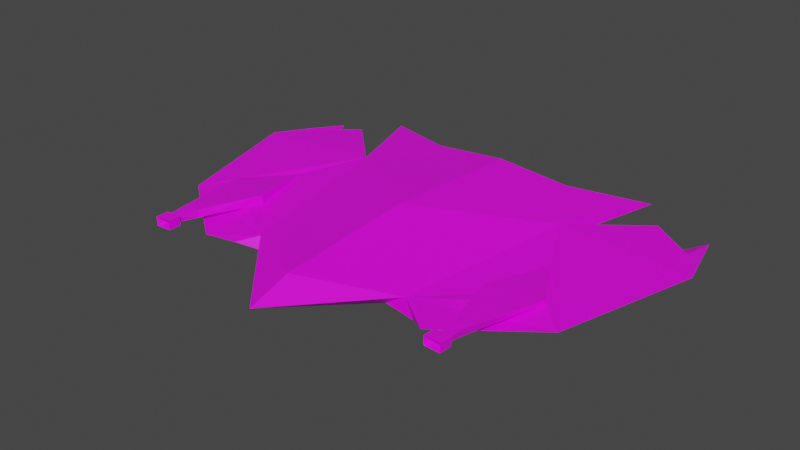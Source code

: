# Source: Enemy_ship_lvl1_ver3.blend  (saved by Blender 3.5.10; exported with 4.5.12 LTS)
import bpy
from mathutils import Matrix  # noqa: F401  (used for matrix-valued properties, if any)

bpy.ops.wm.read_factory_settings(use_empty=True)
scene = bpy.context.scene
scene.name = 'Scene'

# ---- images (referenced by path relative to the original .blend; pixels are not part of the script)
import os
ASSET_DIR = os.environ.get("B2B_ASSET_DIR", "")  # directory of the original .blend (textures are referenced by path, not embedded)
HERE = os.path.dirname(os.path.abspath(__file__))  # packed textures are extracted next to this script under _unpacked/

def load_image(name, relpath, width, height, colorspace="sRGB"):
    """Load a texture the original file referenced (path relative to the .blend, or extracted next to this script)."""
    p = next((c for c in (os.path.join(HERE, relpath), os.path.join(ASSET_DIR, relpath)) if relpath and os.path.exists(c)), "")
    if p:
        img = bpy.data.images.load(p, check_existing=True)
        img.name = name
    else:  # same state as the original file: an image datablock whose file is absent (Cycles renders it pink)
        img = bpy.data.images.new(name, width, height)
        img.source = "FILE"
        img.filepath = "//" + (relpath or name)
    img.colorspace_settings.name = colorspace
    return img
img_spaceship_lvl1_ver3_psd_001 = load_image('Spaceship_lvl1_ver3.psd.001', 'Textures/Spaceship_lvl1_ver3.psd', 1024, 1024, 'sRGB')

# ---- materials (node trees are filled in below, after node groups)
mat_material = bpy.data.materials.new('Material')
mat_material.alpha_threshold = 0.0
mat_material.use_backface_culling = True
mat_material.use_transparent_shadow = False
mat_material.roughness = 0.5
mat_material.line_color = (0.0, 0.0, 0.0, 1.0)

# ---- material node trees
mat_material.use_nodes = True; mat_material.node_tree.nodes.clear()
_N = mat_material.node_tree.nodes; _L = mat_material.node_tree.links
n0 = _N.new('ShaderNodeOutputMaterial'); n0.name = 'Material Output'; n0.location = (300, 300)
n1 = _N.new('ShaderNodeBsdfPrincipled'); n1.name = 'Principled BSDF'; n1.location = (10, 300)
n1.distribution = 'GGX'
n1.subsurface_method = 'RANDOM_WALK_SKIN'
n1.inputs[3].default_value = 1.45
n1.inputs[27].default_value = (0.0, 0.0, 0.0, 1.0)
n1.inputs[28].default_value = 1.0
n2 = _N.new('ShaderNodeTexImage'); n2.name = 'Image Texture'; n2.location = (-280, 280)
n2.image = img_spaceship_lvl1_ver3_psd_001
_L.new(n1.outputs[0], n0.inputs[0])
_L.new(n2.outputs[0], n1.inputs[0])
n0.is_active_output = True

# ---- world
world_world = bpy.data.worlds.new('World'); scene.world = world_world
world_world.use_nodes = True; world_world.node_tree.nodes.clear()
_N = world_world.node_tree.nodes; _L = world_world.node_tree.links
n0 = _N.new('ShaderNodeOutputWorld'); n0.name = 'World Output'; n0.location = (300, 300)
n1 = _N.new('ShaderNodeBackground'); n1.name = 'Background'; n1.location = (10, 300)
n1.inputs[0].default_value = (0.05088, 0.05088, 0.05088, 1.0)
_L.new(n1.outputs[0], n0.inputs[0])
n0.is_active_output = True
world_world.color = (0.05088, 0.05088, 0.05088)
world_world.use_sun_shadow = False
world_world.sun_shadow_jitter_overblur = 0.0

# ---- meshes
me_cube = bpy.data.meshes.new('Cube')
me_cube.from_pydata([(-1.229e-09, 1.225, 0.07121), (0.5369, -0.379, -0.01643), (-1.229e-09, -0.9725, -0.0168), (0.7434, 0.7659, 0.02491), (0.9823, 1.412, -0.01643), (1.324, -0.1615, -0.01643), (0.7883, -0.5674, -0.01643), (1.148, 1.181, -0.01643), (0.4911, 1.227, 0.02739), (0.4025, -0.379, -0.1023), (0.7434, 0.7659, -0.06764), (0.6361, 1.115, -0.07566), (1.078, 0.004559, -0.06032), (1.424, 1.298, -0.09256), (0.6605, -0.4664, -0.06525), (1.228, 0.8868, -0.0778), (-1.229e-09, -0.1722, -0.1504), (1.228, 0.5557, -0.0641), (1.581, 0.7526, -0.01643), (-1.229e-09, 1.09, -0.08156), (0.4024, 0.6587, -0.1117), (-1.229e-09, 0.5003, -0.1333), (-1.229e-09, 0.2204, 0.1312), (-1.229e-09, -0.6926, 0.06901), (0.8231, -0.08525, -0.01643), (0.9366, 0.3603, -0.006803), (1.149, 0.00166, 0.005955), (0.8231, -0.08525, 0.04223), (1.149, 0.00166, 0.02901), (0.9241, -0.4961, 0.01872), (1.026, -0.4992, 0.01924), (0.9351, -0.4961, 0.06458), (1.036, -0.4992, 0.0651), (1.016, -0.6336, 0.06484), (1.007, -0.6335, 0.02999), (0.9494, -0.6316, 0.03289), (0.9494, -0.6316, 0.05941), (0.438, 1.103, -0.07852), (1.438, 0.973, -0.01643), (1.032, -0.6376, 0.07644), (1.029, -0.6376, 0.01983), (0.9261, -0.634, 0.02207), (0.9278, -0.634, 0.07812), (0.925, -0.7152, 0.07825), (1.029, -0.7187, 0.07658), (0.9234, -0.7152, 0.0222), (1.026, -0.7187, 0.01996), (0.943, -0.6735, 0.06873), (1.013, -0.6759, 0.06778), (0.9417, -0.6735, 0.03086), (1.011, -0.6759, 0.02949), (1.326, 1.093, -0.08518), (-0.5369, -0.379, -0.01643), (-0.7434, 0.7659, 0.02491), (-0.9823, 1.412, -0.01643), (-1.324, -0.1615, -0.01643), (-0.7883, -0.5674, -0.01643), (-1.148, 1.181, -0.01643), (-0.4911, 1.227, 0.02739), (-0.4025, -0.379, -0.1023), (-0.7434, 0.7659, -0.06764), (-0.6361, 1.115, -0.07566), (-1.078, 0.004559, -0.06032), (-1.424, 1.298, -0.09256), (-0.6605, -0.4664, -0.06525), (-1.228, 0.8868, -0.0778), (-1.228, 0.5557, -0.0641), (-1.581, 0.7526, -0.01643), (-0.4024, 0.6587, -0.1117), (-0.8231, -0.08525, -0.01643), (-0.9366, 0.3603, -0.006803), (-1.149, 0.00166, 0.005955), (-0.8231, -0.08525, 0.04223), (-1.149, 0.00166, 0.02901), (-0.9241, -0.4961, 0.01872), (-1.026, -0.4992, 0.01924), (-0.9351, -0.4961, 0.06458), (-1.036, -0.4992, 0.0651), (-1.016, -0.6336, 0.06484), (-1.007, -0.6335, 0.02999), (-0.9494, -0.6316, 0.03289), (-0.9494, -0.6316, 0.05941), (-0.438, 1.103, -0.07852), (-1.438, 0.973, -0.01643), (-1.032, -0.6376, 0.07644), (-1.029, -0.6376, 0.01983), (-0.9261, -0.634, 0.02207), (-0.9278, -0.634, 0.07812), (-0.925, -0.7152, 0.07825), (-1.029, -0.7187, 0.07658), (-0.9234, -0.7152, 0.0222), (-1.026, -0.7187, 0.01996), (-0.943, -0.6735, 0.06873), (-1.013, -0.6759, 0.06778), (-0.9417, -0.6735, 0.03086), (-1.011, -0.6759, 0.02949), (-1.326, 1.093, -0.08518)], [], [(4, 10, 11), (1, 14, 6), (2, 9, 1), (12, 5, 14), (9, 2, 16), (9, 12, 14), (10, 12, 9), (12, 10, 17), (10, 15, 17), (10, 7, 15), (17, 15, 51, 13), (12, 18, 5), (20, 21, 19), (7, 3, 18, 38), (18, 3, 5), (1, 5, 26, 24), (1, 6, 5), (0, 3, 8), (2, 1, 23), (23, 1, 22), (0, 22, 3), (1, 3, 22), (4, 3, 10), (10, 3, 7), (18, 17, 13), (6, 14, 5), (12, 17, 18), (1, 9, 14), (37, 8, 11), (21, 9, 16), (21, 20, 9), (9, 20, 10), (3, 1, 24, 25), (5, 3, 25, 26), (24, 27, 25), (25, 28, 26), (27, 28, 25), (29, 27, 24), (27, 32, 28), (24, 30, 29), (32, 26, 28), (29, 31, 27), (27, 31, 32), (32, 30, 26), (24, 26, 30), (34, 41, 35), (32, 36, 33), (29, 36, 31), (30, 35, 29), (32, 34, 30), (30, 34, 35), (32, 33, 34), (32, 31, 36), (29, 35, 36), (37, 19, 0), (20, 19, 37), (37, 10, 20), (37, 0, 8), (10, 37, 11), (18, 13, 38), (11, 8, 4), (3, 4, 8), (40, 45, 41), (33, 42, 39), (33, 40, 34), (36, 41, 42), (46, 49, 45), (42, 44, 39), (40, 44, 46), (42, 45, 43), (47, 50, 48), (43, 48, 44), (46, 48, 50), (43, 49, 47), (34, 40, 41), (33, 39, 40), (40, 46, 45), (40, 39, 44), (42, 43, 44), (42, 41, 45), (47, 49, 50), (46, 44, 48), (43, 47, 48), (43, 45, 49), (46, 50, 49), (36, 35, 41), (33, 36, 42), (15, 7, 51), (7, 38, 51), (38, 13, 51), (54, 61, 60), (52, 56, 64), (2, 52, 59), (62, 64, 55), (59, 16, 2), (59, 64, 62), (60, 59, 62), (62, 66, 60), (60, 66, 65), (60, 65, 57), (66, 63, 96, 65), (62, 55, 67), (68, 19, 21), (57, 83, 67, 53), (67, 55, 53), (52, 69, 71, 55), (52, 55, 56), (0, 58, 53), (2, 23, 52), (23, 22, 52), (0, 53, 22), (52, 22, 53), (54, 60, 53), (60, 57, 53), (67, 63, 66), (56, 55, 64), (62, 67, 66), (52, 64, 59), (82, 61, 58), (21, 16, 59), (21, 59, 68), (59, 60, 68), (53, 70, 69, 52), (55, 71, 70, 53), (69, 70, 72), (70, 71, 73), (72, 70, 73), (74, 69, 72), (72, 73, 77), (69, 74, 75), (77, 73, 71), (74, 72, 76), (72, 77, 76), (77, 71, 75), (69, 75, 71), (79, 80, 86), (77, 78, 81), (74, 76, 81), (75, 74, 80), (77, 75, 79), (75, 80, 79), (77, 79, 78), (77, 81, 76), (74, 81, 80), (82, 0, 19), (68, 82, 19), (82, 68, 60), (82, 58, 0), (60, 61, 82), (67, 83, 63), (61, 54, 58), (53, 58, 54), (85, 86, 90), (78, 84, 87), (78, 79, 85), (81, 87, 86), (91, 90, 94), (87, 84, 89), (85, 91, 89), (87, 88, 90), (92, 93, 95), (88, 89, 93), (91, 95, 93), (88, 92, 94), (79, 86, 85), (78, 85, 84), (85, 90, 91), (85, 89, 84), (87, 89, 88), (87, 90, 86), (92, 95, 94), (91, 93, 89), (88, 93, 92), (88, 94, 90), (91, 94, 95), (81, 86, 80), (78, 87, 81), (65, 96, 57), (57, 96, 83), (83, 96, 63)])
_uv = me_cube.uv_layers.new(name='UVMap')
_uv.uv.foreach_set('vector', [0.4931, 0.5297, 0.3615, 0.4809, 0.4328, 0.459, 0.5769, 0.6951, 0.5903, 0.7186, 0.5842, 0.7458, 0.006859, 0.3293, 0.128, 0.4114, 0.1279, 0.4388, 0.2062, 0.5491, 0.1723, 0.5994, 0.1101, 0.464, 0.128, 0.4114, 0.006859, 0.3293, 0.1702, 0.3293, 0.128, 0.4114, 0.2062, 0.5491, 0.1101, 0.464, 0.3615, 0.4809, 0.2062, 0.5491, 0.128, 0.4114, 0.2062, 0.5491, 0.3615, 0.4809, 0.3186, 0.5797, 0.3615, 0.4809, 0.3861, 0.5797, 0.3186, 0.5797, 0.3615, 0.4809, 0.4461, 0.5634, 0.3861, 0.5797, 0.3186, 0.5797, 0.3861, 0.5797, 0.4281, 0.5998, 0.4701, 0.6198, 0.2062, 0.5491, 0.3587, 0.6517, 0.1723, 0.5994, 0.3396, 0.4114, 0.3074, 0.3293, 0.3974, 0.3293, 0.9461, 0.09524, 0.8615, 0.1777, 0.8587, 0.006859, 0.9037, 0.03592, 0.8587, 0.006859, 0.8615, 0.1777, 0.6723, 0.05918, 0.6279, 0.2198, 0.6723, 0.05918, 0.7056, 0.09501, 0.6878, 0.1614, 0.6279, 0.2198, 0.5895, 0.1685, 0.6723, 0.05918, 0.9648, 0.3293, 0.8615, 0.1777, 0.9555, 0.2291, 0.5069, 0.3293, 0.6279, 0.2198, 0.5641, 0.3293, 0.5641, 0.3293, 0.6279, 0.2198, 0.7504, 0.3293, 0.9648, 0.3293, 0.7504, 0.3293, 0.8615, 0.1777, 0.6279, 0.2198, 0.8615, 0.1777, 0.7504, 0.3293, 0.4165, 0.6655, 0.4246, 0.8037, 0.4057, 0.8037, 0.536, 0.7479, 0.5171, 0.7479, 0.5233, 0.6655, 0.3587, 0.6517, 0.3186, 0.5797, 0.4701, 0.6198, 0.08949, 0.4901, 0.1101, 0.464, 0.1723, 0.5994, 0.2062, 0.5491, 0.3186, 0.5797, 0.3587, 0.6517, 0.5769, 0.6951, 0.5903, 0.6655, 0.5903, 0.7186, 0.4302, 0.4186, 0.4554, 0.4295, 0.4328, 0.459, 0.3074, 0.3293, 0.128, 0.4114, 0.1702, 0.3293, 0.3074, 0.3293, 0.3396, 0.4114, 0.128, 0.4114, 0.128, 0.4114, 0.3396, 0.4114, 0.3615, 0.4809, 0.8615, 0.1777, 0.6279, 0.2198, 0.6878, 0.1614, 0.7787, 0.1383, 0.6723, 0.05918, 0.8615, 0.1777, 0.7787, 0.1383, 0.7056, 0.09501, 0.3338, 0.7504, 0.3219, 0.7514, 0.3253, 0.6655, 0.4708, 0.8626, 0.4651, 0.798, 0.4697, 0.7982, 0.006859, 0.7693, 0.06825, 0.8001, 0.01101, 0.8629, 0.3338, 0.8368, 0.3219, 0.7514, 0.3338, 0.7504, 0.006859, 0.7693, 0.06667, 0.6955, 0.06825, 0.8001, 0.2258, 0.7829, 0.2045, 0.6913, 0.2246, 0.6966, 0.4614, 0.6932, 0.4697, 0.7982, 0.4651, 0.798, 0.3338, 0.8368, 0.3246, 0.838, 0.3219, 0.7514, 0.006859, 0.7693, 0.04632, 0.6919, 0.06667, 0.6955, 0.4614, 0.6932, 0.4708, 0.6932, 0.4697, 0.7982, 0.2258, 0.7829, 0.1571, 0.7852, 0.2045, 0.6913, 0.7039, 0.7051, 0.7059, 0.7216, 0.7036, 0.7169, 0.06667, 0.6955, 0.05482, 0.6655, 0.06825, 0.6678, 0.3338, 0.8368, 0.3279, 0.8655, 0.3246, 0.838, 0.2045, 0.6913, 0.2258, 0.6685, 0.2246, 0.6966, 0.4614, 0.6932, 0.4696, 0.6655, 0.4708, 0.6932, 0.2045, 0.6913, 0.2144, 0.6655, 0.2258, 0.6685, 0.4614, 0.6932, 0.4624, 0.6655, 0.4696, 0.6655, 0.06667, 0.6955, 0.04632, 0.6919, 0.05482, 0.6655, 0.3338, 0.8368, 0.3333, 0.8651, 0.3279, 0.8655, 0.4302, 0.4186, 0.3974, 0.3293, 0.4646, 0.3293, 0.3396, 0.4114, 0.3974, 0.3293, 0.4302, 0.4186, 0.4302, 0.4186, 0.3615, 0.4809, 0.3396, 0.4114, 0.4302, 0.4186, 0.4646, 0.3293, 0.4554, 0.4295, 0.3615, 0.4809, 0.4302, 0.4186, 0.4328, 0.459, 0.8587, 0.006859, 0.9699, 0.03876, 0.9037, 0.03592, 0.4328, 0.459, 0.4554, 0.4295, 0.4931, 0.5297, 0.8615, 0.1777, 0.9931, 0.1289, 0.9555, 0.2291, 0.6591, 0.7003, 0.6756, 0.7213, 0.6591, 0.7213, 0.6968, 0.7034, 0.6945, 0.7215, 0.6944, 0.7003, 0.6968, 0.7034, 0.7059, 0.7007, 0.7039, 0.7051, 0.6982, 0.717, 0.7059, 0.7216, 0.6945, 0.7215, 0.6677, 0.7559, 0.6591, 0.7384, 0.6677, 0.735, 0.6591, 0.6655, 0.6756, 0.6866, 0.6591, 0.6866, 0.7059, 0.7517, 0.6944, 0.7354, 0.7059, 0.7353, 0.6293, 0.7386, 0.6407, 0.7547, 0.6293, 0.7548, 0.5713, 0.7597, 0.5791, 0.7737, 0.5712, 0.774, 0.7535, 0.7562, 0.7449, 0.7384, 0.7535, 0.735, 0.4937, 0.7616, 0.4845, 0.7713, 0.4845, 0.7635, 0.7763, 0.7001, 0.7673, 0.7097, 0.7673, 0.702, 0.7039, 0.7051, 0.7059, 0.7007, 0.7059, 0.7216, 0.6968, 0.7034, 0.6944, 0.7003, 0.7059, 0.7007, 0.6591, 0.7003, 0.6756, 0.7003, 0.6756, 0.7213, 0.7059, 0.7517, 0.6944, 0.7518, 0.6944, 0.7354, 0.6591, 0.6655, 0.6756, 0.6655, 0.6756, 0.6866, 0.6293, 0.7386, 0.6407, 0.7385, 0.6407, 0.7547, 0.5713, 0.7597, 0.5791, 0.7595, 0.5791, 0.7737, 0.4937, 0.7616, 0.4937, 0.7731, 0.4845, 0.7713, 0.7535, 0.7562, 0.7449, 0.7528, 0.7449, 0.7384, 0.7763, 0.7001, 0.7763, 0.7115, 0.7673, 0.7097, 0.6677, 0.7559, 0.6591, 0.7526, 0.6591, 0.7384, 0.6982, 0.717, 0.7036, 0.7169, 0.7059, 0.7216, 0.6968, 0.7034, 0.6982, 0.717, 0.6945, 0.7215, 0.3861, 0.5797, 0.4461, 0.5634, 0.4281, 0.5998, 0.6178, 0.6655, 0.6178, 0.7248, 0.604, 0.7021, 0.9037, 0.03592, 0.9699, 0.03876, 0.9279, 0.05883, 0.4931, 0.1289, 0.4328, 0.1996, 0.3615, 0.1777, 0.5497, 0.7162, 0.557, 0.6655, 0.5632, 0.6927, 0.006859, 0.3293, 0.1279, 0.2198, 0.128, 0.2472, 0.2062, 0.1095, 0.1101, 0.1946, 0.1723, 0.05918, 0.128, 0.2472, 0.1702, 0.3293, 0.006859, 0.3293, 0.128, 0.2472, 0.1101, 0.1946, 0.2062, 0.1095, 0.3615, 0.1777, 0.128, 0.2472, 0.2062, 0.1095, 0.2062, 0.1095, 0.3186, 0.07885, 0.3615, 0.1777, 0.3615, 0.1777, 0.3186, 0.07885, 0.3861, 0.0789, 0.3615, 0.1777, 0.3861, 0.0789, 0.4461, 0.09524, 0.3186, 0.07885, 0.4701, 0.03876, 0.4281, 0.05883, 0.3861, 0.0789, 0.2062, 0.1095, 0.1723, 0.05918, 0.3587, 0.006859, 0.3396, 0.2472, 0.3974, 0.3293, 0.3074, 0.3293, 0.9461, 0.5634, 0.9037, 0.6227, 0.8587, 0.6517, 0.8615, 0.4809, 0.8587, 0.6517, 0.6723, 0.5994, 0.8615, 0.4809, 0.6279, 0.4388, 0.6878, 0.4972, 0.7056, 0.5636, 0.6723, 0.5994, 0.6279, 0.4388, 0.6723, 0.5994, 0.5895, 0.4901, 0.9648, 0.3293, 0.9555, 0.4295, 0.8615, 0.4809, 0.5069, 0.3293, 0.5641, 0.3293, 0.6279, 0.4388, 0.5641, 0.3293, 0.7504, 0.3293, 0.6279, 0.4388, 0.9648, 0.3293, 0.8615, 0.4809, 0.7504, 0.3293, 0.6279, 0.4388, 0.7504, 0.3293, 0.8615, 0.4809, 0.392, 0.6655, 0.392, 0.8041, 0.3732, 0.8027, 0.4845, 0.7479, 0.4972, 0.6655, 0.5034, 0.7479, 0.3587, 0.006859, 0.4701, 0.03876, 0.3186, 0.07885, 0.08949, 0.1685, 0.1723, 0.05918, 0.1101, 0.1946, 0.2062, 0.1095, 0.3587, 0.006859, 0.3186, 0.07885, 0.5497, 0.7162, 0.5632, 0.6927, 0.5632, 0.7458, 0.4302, 0.24, 0.4328, 0.1996, 0.4554, 0.2291, 0.3074, 0.3293, 0.1702, 0.3293, 0.128, 0.2472, 0.3074, 0.3293, 0.128, 0.2472, 0.3396, 0.2472, 0.128, 0.2472, 0.3615, 0.1777, 0.3396, 0.2472, 0.8615, 0.4809, 0.7787, 0.5203, 0.6878, 0.4972, 0.6279, 0.4388, 0.6723, 0.5994, 0.7056, 0.5636, 0.7787, 0.5203, 0.8615, 0.4809, 0.3595, 0.7806, 0.351, 0.8655, 0.3475, 0.7796, 0.4477, 0.6655, 0.4466, 0.7299, 0.4419, 0.7301, 0.08197, 0.7591, 0.08612, 0.6655, 0.1434, 0.7282, 0.3595, 0.6942, 0.3595, 0.7806, 0.3475, 0.7796, 0.08197, 0.7591, 0.1434, 0.7282, 0.1418, 0.8328, 0.3082, 0.6678, 0.307, 0.7541, 0.2869, 0.7594, 0.4383, 0.8349, 0.4419, 0.7301, 0.4466, 0.7299, 0.3595, 0.6942, 0.3475, 0.7796, 0.3502, 0.693, 0.08197, 0.7591, 0.1418, 0.8328, 0.1214, 0.8364, 0.4383, 0.8349, 0.4466, 0.7299, 0.4477, 0.8349, 0.3082, 0.6678, 0.2869, 0.7594, 0.2395, 0.6655, 0.7292, 0.7166, 0.7289, 0.7048, 0.7312, 0.7001, 0.1418, 0.8328, 0.1434, 0.8605, 0.1299, 0.8629, 0.3595, 0.6942, 0.3502, 0.693, 0.3535, 0.6655, 0.2869, 0.7594, 0.307, 0.7541, 0.3082, 0.7822, 0.4383, 0.8349, 0.4477, 0.8349, 0.4465, 0.8626, 0.2869, 0.7594, 0.3082, 0.7822, 0.2968, 0.7852, 0.4383, 0.8349, 0.4465, 0.8626, 0.4393, 0.8626, 0.1418, 0.8328, 0.1299, 0.8629, 0.1214, 0.8364, 0.3595, 0.6942, 0.3535, 0.6655, 0.3589, 0.6659, 0.4302, 0.24, 0.4646, 0.3293, 0.3974, 0.3293, 0.3396, 0.2472, 0.4302, 0.24, 0.3974, 0.3293, 0.4302, 0.24, 0.3396, 0.2472, 0.3615, 0.1777, 0.4302, 0.24, 0.4554, 0.2291, 0.4646, 0.3293, 0.3615, 0.1777, 0.4328, 0.1996, 0.4302, 0.24, 0.8587, 0.6517, 0.9037, 0.6227, 0.9699, 0.6198, 0.4328, 0.1996, 0.4931, 0.1289, 0.4554, 0.2291, 0.8615, 0.4809, 0.9555, 0.4295, 0.9931, 0.5297, 0.7362, 0.6655, 0.7362, 0.6864, 0.7196, 0.6864, 0.7221, 0.7183, 0.7196, 0.7214, 0.7198, 0.7002, 0.7221, 0.7183, 0.7292, 0.7166, 0.7312, 0.721, 0.7235, 0.7047, 0.7198, 0.7002, 0.7312, 0.7001, 0.7283, 0.7351, 0.7283, 0.756, 0.7196, 0.7526, 0.6894, 0.6866, 0.6894, 0.6655, 0.7059, 0.6655, 0.6156, 0.7386, 0.6156, 0.755, 0.604, 0.7549, 0.7499, 0.6816, 0.7499, 0.6655, 0.7614, 0.6656, 0.5498, 0.7739, 0.5497, 0.7595, 0.5575, 0.7599, 0.7535, 0.7001, 0.7535, 0.7213, 0.7449, 0.7178, 0.5165, 0.7731, 0.5074, 0.7713, 0.5074, 0.7635, 0.7763, 0.7367, 0.7673, 0.7348, 0.7673, 0.7271, 0.7292, 0.7166, 0.7312, 0.7001, 0.7312, 0.721, 0.7221, 0.7183, 0.7312, 0.721, 0.7196, 0.7214, 0.7362, 0.6655, 0.7196, 0.6864, 0.7196, 0.6655, 0.6156, 0.7386, 0.604, 0.7549, 0.604, 0.7385, 0.6894, 0.6866, 0.7059, 0.6655, 0.7059, 0.6866, 0.7499, 0.6816, 0.7614, 0.6656, 0.7614, 0.6818, 0.5498, 0.7739, 0.5575, 0.7599, 0.5575, 0.774, 0.5165, 0.7731, 0.5074, 0.7635, 0.5165, 0.7616, 0.7535, 0.7001, 0.7449, 0.7178, 0.7449, 0.7035, 0.7763, 0.7367, 0.7673, 0.7271, 0.7763, 0.7253, 0.7283, 0.7351, 0.7196, 0.7526, 0.7196, 0.7384, 0.7235, 0.7047, 0.7312, 0.7001, 0.7289, 0.7048, 0.7221, 0.7183, 0.7198, 0.7002, 0.7235, 0.7047, 0.3861, 0.0789, 0.4281, 0.05883, 0.4461, 0.09524, 0.6454, 0.7248, 0.6316, 0.6881, 0.6454, 0.6655, 0.9037, 0.6227, 0.9279, 0.5998, 0.9699, 0.6198])
_ca = me_cube.color_attributes.new('Attribute', 'BYTE_COLOR', 'CORNER')
_ca.data.foreach_set('color', [1.0, 1.0, 1.0, 1.0, 1.0, 1.0, 1.0, 1.0, 1.0, 1.0, 1.0, 1.0, 1.0, 1.0, 1.0, 1.0, 1.0, 1.0, 1.0, 1.0, 1.0, 1.0, 1.0, 1.0, 1.0, 1.0, 1.0, 1.0, 1.0, 1.0, 1.0, 1.0, 1.0, 1.0, 1.0, 1.0, 1.0, 1.0, 1.0, 1.0, 1.0, 1.0, 1.0, 1.0, 1.0, 1.0, 1.0, 1.0, 1.0, 1.0, 1.0, 1.0, 1.0, 1.0, 1.0, 1.0, 1.0, 1.0, 1.0, 1.0, 1.0, 1.0, 1.0, 1.0, 1.0, 1.0, 1.0, 1.0, 1.0, 1.0, 1.0, 1.0, 1.0, 1.0, 1.0, 1.0, 1.0, 1.0, 1.0, 1.0, 1.0, 1.0, 1.0, 1.0, 1.0, 1.0, 1.0, 1.0, 1.0, 1.0, 1.0, 1.0, 1.0, 1.0, 1.0, 1.0, 1.0, 1.0, 1.0, 1.0, 1.0, 1.0, 1.0, 1.0, 1.0, 1.0, 1.0, 1.0, 1.0, 1.0, 1.0, 1.0, 1.0, 1.0, 1.0, 1.0, 1.0, 1.0, 1.0, 1.0, 1.0, 1.0, 1.0, 1.0, 1.0, 1.0, 1.0, 1.0, 1.0, 1.0, 1.0, 1.0, 1.0, 1.0, 1.0, 1.0, 1.0, 1.0, 1.0, 1.0, 1.0, 1.0, 1.0, 1.0, 1.0, 1.0, 1.0, 1.0, 1.0, 1.0, 1.0, 1.0, 1.0, 1.0, 1.0, 1.0, 1.0, 1.0, 1.0, 1.0, 1.0, 1.0, 1.0, 1.0, 1.0, 1.0, 1.0, 1.0, 1.0, 1.0, 1.0, 1.0, 1.0, 1.0, 1.0, 1.0, 1.0, 1.0, 1.0, 1.0, 1.0, 1.0, 1.0, 1.0, 1.0, 1.0, 1.0, 1.0, 1.0, 1.0, 1.0, 1.0, 1.0, 1.0, 1.0, 1.0, 1.0, 1.0, 1.0, 1.0, 1.0, 1.0, 1.0, 1.0, 1.0, 1.0, 1.0, 1.0, 1.0, 1.0, 1.0, 1.0, 1.0, 1.0, 1.0, 1.0, 1.0, 1.0, 1.0, 1.0, 1.0, 1.0, 1.0, 1.0, 1.0, 1.0, 1.0, 1.0, 1.0, 1.0, 1.0, 1.0, 1.0, 1.0, 1.0, 1.0, 1.0, 1.0, 1.0, 1.0, 1.0, 1.0, 1.0, 1.0, 1.0, 1.0, 1.0, 1.0, 1.0, 1.0, 1.0, 1.0, 1.0, 1.0, 1.0, 1.0, 1.0, 1.0, 1.0, 1.0, 1.0, 1.0, 1.0, 1.0, 1.0, 1.0, 1.0, 1.0, 1.0, 1.0, 1.0, 1.0, 1.0, 1.0, 1.0, 1.0, 1.0, 1.0, 1.0, 1.0, 1.0, 1.0, 1.0, 1.0, 1.0, 1.0, 1.0, 1.0, 1.0, 1.0, 1.0, 1.0, 1.0, 1.0, 1.0, 1.0, 1.0, 1.0, 1.0, 1.0, 1.0, 1.0, 1.0, 1.0, 1.0, 1.0, 1.0, 1.0, 1.0, 1.0, 1.0, 1.0, 1.0, 1.0, 1.0, 1.0, 1.0, 1.0, 1.0, 1.0, 1.0, 1.0, 1.0, 1.0, 1.0, 1.0, 1.0, 1.0, 1.0, 1.0, 1.0, 1.0, 1.0, 1.0, 1.0, 1.0, 1.0, 1.0, 1.0, 1.0, 1.0, 1.0, 1.0, 1.0, 1.0, 1.0, 1.0, 1.0, 1.0, 1.0, 1.0, 1.0, 1.0, 1.0, 1.0, 1.0, 1.0, 1.0, 1.0, 1.0, 1.0, 1.0, 1.0, 1.0, 1.0, 1.0, 1.0, 1.0, 1.0, 1.0, 1.0, 1.0, 1.0, 1.0, 1.0, 1.0, 1.0, 1.0, 1.0, 1.0, 1.0, 1.0, 1.0, 1.0, 1.0, 1.0, 1.0, 1.0, 1.0, 1.0, 1.0, 1.0, 1.0, 1.0, 1.0, 1.0, 1.0, 1.0, 1.0, 1.0, 1.0, 1.0, 1.0, 1.0, 1.0, 1.0, 1.0, 1.0, 1.0, 1.0, 1.0, 1.0, 1.0, 1.0, 1.0, 1.0, 1.0, 1.0, 1.0, 1.0, 1.0, 1.0, 1.0, 1.0, 1.0, 1.0, 1.0, 1.0, 1.0, 1.0, 1.0, 1.0, 1.0, 1.0, 1.0, 1.0, 1.0, 1.0, 1.0, 1.0, 1.0, 1.0, 1.0, 1.0, 1.0, 1.0, 1.0, 1.0, 1.0, 1.0, 1.0, 1.0, 1.0, 1.0, 1.0, 1.0, 1.0, 1.0, 1.0, 1.0, 1.0, 1.0, 1.0, 1.0, 1.0, 1.0, 1.0, 1.0, 1.0, 1.0, 1.0, 1.0, 1.0, 1.0, 1.0, 1.0, 1.0, 1.0, 1.0, 1.0, 1.0, 1.0, 1.0, 1.0, 1.0, 1.0, 1.0, 1.0, 1.0, 1.0, 1.0, 1.0, 1.0, 1.0, 1.0, 1.0, 1.0, 1.0, 1.0, 1.0, 1.0, 1.0, 1.0, 1.0, 1.0, 1.0, 1.0, 1.0, 1.0, 1.0, 1.0, 1.0, 1.0, 1.0, 1.0, 1.0, 1.0, 1.0, 1.0, 1.0, 1.0, 1.0, 1.0, 1.0, 1.0, 1.0, 1.0, 1.0, 1.0, 1.0, 1.0, 1.0, 1.0, 1.0, 1.0, 1.0, 1.0, 1.0, 1.0, 1.0, 1.0, 1.0, 1.0, 1.0, 1.0, 1.0, 1.0, 1.0, 1.0, 1.0, 1.0, 1.0, 1.0, 1.0, 1.0, 1.0, 1.0, 1.0, 1.0, 1.0, 1.0, 1.0, 1.0, 1.0, 1.0, 1.0, 1.0, 1.0, 1.0, 1.0, 1.0, 1.0, 1.0, 1.0, 1.0, 1.0, 1.0, 1.0, 1.0, 1.0, 1.0, 1.0, 1.0, 1.0, 1.0, 1.0, 1.0, 1.0, 1.0, 1.0, 1.0, 1.0, 1.0, 1.0, 1.0, 1.0, 1.0, 1.0, 1.0, 1.0, 1.0, 1.0, 1.0, 1.0, 1.0, 1.0, 1.0, 1.0, 1.0, 1.0, 1.0, 1.0, 1.0, 1.0, 1.0, 1.0, 1.0, 1.0, 1.0, 1.0, 1.0, 1.0, 1.0, 1.0, 1.0, 1.0, 1.0, 1.0, 1.0, 1.0, 1.0, 1.0, 1.0, 1.0, 1.0, 1.0, 1.0, 1.0, 1.0, 1.0, 1.0, 1.0, 1.0, 1.0, 1.0, 1.0, 1.0, 1.0, 1.0, 1.0, 1.0, 1.0, 1.0, 1.0, 1.0, 1.0, 1.0, 1.0, 1.0, 1.0, 1.0, 1.0, 1.0, 1.0, 1.0, 1.0, 1.0, 1.0, 1.0, 1.0, 1.0, 1.0, 1.0, 1.0, 1.0, 1.0, 1.0, 1.0, 1.0, 1.0, 1.0, 1.0, 1.0, 1.0, 1.0, 1.0, 1.0, 1.0, 1.0, 1.0, 1.0, 1.0, 1.0, 1.0, 1.0, 1.0, 1.0, 1.0, 1.0, 1.0, 1.0, 1.0, 1.0, 1.0, 1.0, 1.0, 1.0, 1.0, 1.0, 1.0, 1.0, 1.0, 1.0, 1.0, 1.0, 1.0, 1.0, 1.0, 1.0, 1.0, 1.0, 1.0, 1.0, 1.0, 1.0, 1.0, 1.0, 1.0, 1.0, 1.0, 1.0, 1.0, 1.0, 1.0, 1.0, 1.0, 1.0, 1.0, 1.0, 1.0, 1.0, 1.0, 1.0, 1.0, 1.0, 1.0, 1.0, 1.0, 1.0, 1.0, 1.0, 1.0, 1.0, 1.0, 1.0, 1.0, 1.0, 1.0, 1.0, 1.0, 1.0, 1.0, 1.0, 1.0, 1.0, 1.0, 1.0, 1.0, 1.0, 1.0, 1.0, 1.0, 1.0, 1.0, 1.0, 1.0, 1.0, 1.0, 1.0, 1.0, 1.0, 1.0, 1.0, 1.0, 1.0, 1.0, 1.0, 1.0, 1.0, 1.0, 1.0, 1.0, 1.0, 1.0, 1.0, 1.0, 1.0, 1.0, 1.0, 1.0, 1.0, 1.0, 1.0, 1.0, 1.0, 1.0, 1.0, 1.0, 1.0, 1.0, 1.0, 1.0, 1.0, 1.0, 1.0, 1.0, 1.0, 1.0, 1.0, 1.0, 1.0, 1.0, 1.0, 1.0, 1.0, 1.0, 1.0, 1.0, 1.0, 1.0, 1.0, 1.0, 1.0, 1.0, 1.0, 1.0, 1.0, 1.0, 1.0, 1.0, 1.0, 1.0, 1.0, 1.0, 1.0, 1.0, 1.0, 1.0, 1.0, 1.0, 1.0, 1.0, 1.0, 1.0, 1.0, 1.0, 1.0, 1.0, 1.0, 1.0, 1.0, 1.0, 1.0, 1.0, 1.0, 1.0, 1.0, 1.0, 1.0, 1.0, 1.0, 1.0, 1.0, 1.0, 1.0, 1.0, 1.0, 1.0, 1.0, 1.0, 1.0, 1.0, 1.0, 1.0, 1.0, 1.0, 1.0, 1.0, 1.0, 1.0, 1.0, 1.0, 1.0, 1.0, 1.0, 1.0, 1.0, 1.0, 1.0, 1.0, 1.0, 1.0, 1.0, 1.0, 1.0, 1.0, 1.0, 1.0, 1.0, 1.0, 1.0, 1.0, 1.0, 1.0, 1.0, 1.0, 1.0, 1.0, 1.0, 1.0, 1.0, 1.0, 1.0, 1.0, 1.0, 1.0, 1.0, 1.0, 1.0, 1.0, 1.0, 1.0, 1.0, 1.0, 1.0, 1.0, 1.0, 1.0, 1.0, 1.0, 1.0, 1.0, 1.0, 1.0, 1.0, 1.0, 1.0, 1.0, 1.0, 1.0, 1.0, 1.0, 1.0, 1.0, 1.0, 1.0, 1.0, 1.0, 1.0, 1.0, 1.0, 1.0, 1.0, 1.0, 1.0, 1.0, 1.0, 1.0, 1.0, 1.0, 1.0, 1.0, 1.0, 1.0, 1.0, 1.0, 1.0, 1.0, 1.0, 1.0, 1.0, 1.0, 1.0, 1.0, 1.0, 1.0, 1.0, 1.0, 1.0, 1.0, 1.0, 1.0, 1.0, 1.0, 1.0, 1.0, 1.0, 1.0, 1.0, 1.0, 1.0, 1.0, 1.0, 1.0, 1.0, 1.0, 1.0, 1.0, 1.0, 1.0, 1.0, 1.0, 1.0, 1.0, 1.0, 1.0, 1.0, 1.0, 1.0, 1.0, 1.0, 1.0, 1.0, 1.0, 1.0, 1.0, 1.0, 1.0, 1.0, 1.0, 1.0, 1.0, 1.0, 1.0, 1.0, 1.0, 1.0, 1.0, 1.0, 1.0, 1.0, 1.0, 1.0, 1.0, 1.0, 1.0, 1.0, 1.0, 1.0, 1.0, 1.0, 1.0, 1.0, 1.0, 1.0, 1.0, 1.0, 1.0, 1.0, 1.0, 1.0, 1.0, 1.0, 1.0, 1.0, 1.0, 1.0, 1.0, 1.0, 1.0, 1.0, 1.0, 1.0, 1.0, 1.0, 1.0, 1.0, 1.0, 1.0, 1.0, 1.0, 1.0, 1.0, 1.0, 1.0, 1.0, 1.0, 1.0, 1.0, 1.0, 1.0, 1.0, 1.0, 1.0, 1.0, 1.0, 1.0, 1.0, 1.0, 1.0, 1.0, 1.0, 1.0, 1.0, 1.0, 1.0, 1.0, 1.0, 1.0, 1.0, 1.0, 1.0, 1.0, 1.0, 1.0, 1.0, 1.0, 1.0, 1.0, 1.0, 1.0, 1.0, 1.0, 1.0, 1.0, 1.0, 1.0, 1.0, 1.0, 1.0, 1.0, 1.0, 1.0, 1.0, 1.0, 1.0, 1.0, 1.0, 1.0, 1.0, 1.0, 1.0, 1.0, 1.0, 1.0, 1.0, 1.0, 1.0, 1.0, 1.0, 1.0, 1.0, 1.0, 1.0, 1.0, 1.0, 1.0, 1.0, 1.0, 1.0, 1.0, 1.0, 1.0, 1.0, 1.0, 1.0, 1.0, 1.0, 1.0, 1.0, 1.0, 1.0, 1.0, 1.0, 1.0, 1.0, 1.0, 1.0, 1.0, 1.0, 1.0, 1.0, 1.0, 1.0, 1.0, 1.0, 1.0, 1.0, 1.0, 1.0, 1.0, 1.0, 1.0, 1.0, 1.0, 1.0, 1.0, 1.0, 1.0, 1.0, 1.0, 1.0, 1.0, 1.0, 1.0, 1.0, 1.0, 1.0, 1.0, 1.0, 1.0, 1.0, 1.0, 1.0, 1.0, 1.0, 1.0, 1.0, 1.0, 1.0, 1.0, 1.0, 1.0, 1.0, 1.0, 1.0, 1.0, 1.0, 1.0, 1.0, 1.0, 1.0, 1.0, 1.0, 1.0, 1.0, 1.0, 1.0, 1.0, 1.0, 1.0, 1.0, 1.0, 1.0, 1.0, 1.0, 1.0, 1.0, 1.0, 1.0, 1.0, 1.0, 1.0, 1.0, 1.0, 1.0, 1.0, 1.0, 1.0, 1.0, 1.0, 1.0, 1.0, 1.0, 1.0, 1.0, 1.0, 1.0, 1.0, 1.0, 1.0, 1.0, 1.0, 1.0, 1.0, 1.0, 1.0, 1.0, 1.0, 1.0, 1.0, 1.0, 1.0, 1.0, 1.0, 1.0, 1.0, 1.0, 1.0, 1.0, 1.0, 1.0, 1.0, 1.0, 1.0, 1.0, 1.0, 1.0, 1.0, 1.0, 1.0, 1.0, 1.0, 1.0, 1.0, 1.0, 1.0, 1.0, 1.0, 1.0, 1.0, 1.0, 1.0, 1.0, 1.0, 1.0, 1.0, 1.0, 1.0, 1.0, 1.0, 1.0, 1.0, 1.0, 1.0, 1.0, 1.0, 1.0, 1.0, 1.0, 1.0, 1.0, 1.0, 1.0, 1.0, 1.0, 1.0, 1.0, 1.0, 1.0, 1.0, 1.0, 1.0, 1.0, 1.0, 1.0, 1.0, 1.0, 1.0, 1.0, 1.0, 1.0, 1.0, 1.0, 1.0, 1.0, 1.0, 1.0, 1.0, 1.0, 1.0, 1.0, 1.0, 1.0, 1.0, 1.0, 1.0, 1.0, 1.0, 1.0, 1.0, 1.0, 1.0, 1.0, 1.0, 1.0, 1.0, 1.0, 1.0, 1.0, 1.0, 1.0, 1.0, 1.0, 1.0, 1.0, 1.0, 1.0, 1.0, 1.0, 1.0, 1.0, 1.0, 1.0, 1.0, 1.0, 1.0, 1.0, 1.0, 1.0, 1.0, 1.0, 1.0, 1.0, 1.0, 1.0, 1.0, 1.0, 1.0, 1.0, 1.0, 1.0, 1.0, 1.0, 1.0, 1.0, 1.0, 1.0, 1.0, 1.0, 1.0, 1.0, 1.0, 1.0, 1.0, 1.0, 1.0, 1.0, 1.0, 1.0, 1.0, 1.0, 1.0, 1.0, 1.0, 1.0, 1.0, 1.0, 1.0, 1.0, 1.0, 1.0, 1.0, 1.0, 1.0, 1.0, 1.0, 1.0, 1.0, 1.0, 1.0, 1.0, 1.0, 1.0, 1.0, 1.0, 1.0, 1.0, 1.0, 1.0, 1.0, 1.0, 1.0, 1.0, 1.0, 1.0, 1.0, 1.0, 1.0, 1.0, 1.0, 1.0, 1.0, 1.0, 1.0, 1.0, 1.0, 1.0, 1.0, 1.0, 1.0, 1.0, 1.0, 1.0, 1.0, 1.0, 1.0, 1.0, 1.0, 1.0, 1.0, 1.0, 1.0, 1.0, 1.0, 1.0, 1.0, 1.0, 1.0, 1.0, 1.0, 1.0, 1.0, 1.0, 1.0, 1.0, 1.0, 1.0, 1.0, 1.0, 1.0, 1.0, 1.0, 1.0, 1.0, 1.0, 1.0, 1.0, 1.0, 1.0, 1.0, 1.0, 1.0, 1.0, 1.0, 1.0, 1.0, 1.0, 1.0, 1.0, 1.0, 1.0, 1.0, 1.0, 1.0, 1.0, 1.0, 1.0, 1.0, 1.0, 1.0, 1.0, 1.0, 1.0, 1.0, 1.0, 1.0, 1.0, 1.0, 1.0, 1.0, 1.0, 1.0, 1.0, 1.0, 1.0, 1.0, 1.0, 1.0, 1.0, 1.0, 1.0, 1.0, 1.0, 1.0, 1.0, 1.0, 1.0, 1.0, 1.0, 1.0, 1.0, 1.0, 1.0, 1.0, 1.0, 1.0, 1.0, 1.0, 1.0, 1.0, 1.0, 1.0, 1.0, 1.0, 1.0, 1.0, 1.0, 1.0, 1.0, 1.0, 1.0, 1.0, 1.0, 1.0, 1.0, 1.0, 1.0, 1.0, 1.0, 1.0, 1.0, 1.0, 1.0, 1.0, 1.0, 1.0, 1.0, 1.0, 1.0, 1.0, 1.0, 1.0, 1.0, 1.0, 1.0, 1.0, 1.0, 1.0, 1.0, 1.0, 1.0, 1.0, 1.0, 1.0, 1.0, 1.0, 1.0, 1.0, 1.0, 1.0, 1.0, 1.0, 1.0, 1.0, 1.0, 1.0, 1.0, 1.0, 1.0, 1.0, 1.0, 1.0, 1.0, 1.0, 1.0, 1.0, 1.0, 1.0, 1.0, 1.0, 1.0, 1.0, 1.0, 1.0, 1.0, 1.0, 1.0, 1.0, 1.0, 1.0, 1.0, 1.0, 1.0, 1.0, 1.0, 1.0, 1.0, 1.0, 1.0, 1.0, 1.0, 1.0, 1.0, 1.0, 1.0, 1.0, 1.0, 1.0, 1.0, 1.0, 1.0, 1.0, 1.0, 1.0, 1.0, 1.0, 1.0, 1.0, 1.0, 1.0, 1.0, 1.0, 1.0, 1.0, 1.0, 1.0, 1.0, 1.0, 1.0, 1.0, 1.0, 1.0, 1.0, 1.0, 1.0, 1.0, 1.0, 1.0, 1.0, 1.0, 1.0, 1.0, 1.0, 1.0, 1.0, 1.0, 1.0, 1.0, 1.0, 1.0, 1.0, 1.0, 1.0, 1.0, 1.0, 1.0, 1.0, 1.0, 1.0, 1.0, 1.0, 1.0, 1.0, 1.0, 1.0, 1.0, 1.0, 1.0, 1.0, 1.0, 1.0, 1.0, 1.0, 1.0, 1.0, 1.0, 1.0, 1.0, 1.0, 1.0, 1.0, 1.0, 1.0, 1.0, 1.0, 1.0, 1.0, 1.0, 1.0, 1.0, 1.0, 1.0, 1.0, 1.0, 1.0, 1.0, 1.0, 1.0, 1.0, 1.0, 1.0, 1.0, 1.0, 1.0, 1.0, 1.0, 1.0, 1.0, 1.0, 1.0, 1.0, 1.0, 1.0, 1.0, 1.0, 1.0, 1.0, 1.0, 1.0, 1.0, 1.0, 1.0, 1.0, 1.0, 1.0, 1.0, 1.0, 1.0, 1.0, 1.0, 1.0, 1.0, 1.0, 1.0, 1.0, 1.0, 1.0, 1.0, 1.0, 1.0, 1.0, 1.0, 1.0, 1.0, 1.0, 1.0, 1.0, 1.0, 1.0, 1.0, 1.0, 1.0, 1.0, 1.0, 1.0, 1.0, 1.0, 1.0, 1.0, 1.0, 1.0, 1.0, 1.0, 1.0, 1.0, 1.0, 1.0, 1.0, 1.0, 1.0, 1.0, 1.0, 1.0, 1.0, 1.0, 1.0, 1.0, 1.0, 1.0, 1.0, 1.0, 1.0, 1.0, 1.0, 1.0, 1.0, 1.0, 1.0, 1.0, 1.0, 1.0, 1.0, 1.0, 1.0, 1.0, 1.0, 1.0, 1.0, 1.0, 1.0, 1.0, 1.0, 1.0, 1.0, 1.0, 1.0, 1.0, 1.0, 1.0, 1.0, 1.0, 1.0, 1.0, 1.0, 1.0, 1.0, 1.0, 1.0, 1.0, 1.0, 1.0, 1.0, 1.0, 1.0, 1.0, 1.0, 1.0, 1.0, 1.0, 1.0, 1.0, 1.0, 1.0, 1.0, 1.0, 1.0, 1.0, 1.0, 1.0, 1.0, 1.0, 1.0, 1.0, 1.0, 1.0, 1.0, 1.0, 1.0, 1.0, 1.0, 1.0, 1.0, 1.0, 1.0, 1.0, 1.0, 1.0, 1.0, 1.0, 1.0, 1.0, 1.0, 1.0, 1.0, 1.0, 1.0, 1.0, 1.0, 1.0, 1.0, 1.0, 1.0, 1.0, 1.0, 1.0, 1.0, 1.0, 1.0, 1.0, 1.0, 1.0, 1.0, 1.0, 1.0, 1.0, 1.0, 1.0, 1.0, 1.0, 1.0, 1.0, 1.0, 1.0, 1.0, 1.0, 1.0, 1.0, 1.0, 1.0, 1.0, 1.0, 1.0, 1.0, 1.0, 1.0, 1.0, 1.0, 1.0, 1.0, 1.0, 1.0, 1.0, 1.0, 1.0, 1.0, 1.0, 1.0, 1.0, 1.0, 1.0, 1.0, 1.0, 1.0, 1.0, 1.0, 1.0, 1.0, 1.0, 1.0, 1.0, 1.0, 1.0, 1.0, 1.0, 1.0, 1.0, 1.0, 1.0, 1.0, 1.0, 1.0, 1.0, 1.0, 1.0, 1.0, 1.0, 1.0, 1.0, 1.0, 1.0, 1.0, 1.0, 1.0, 1.0, 1.0, 1.0, 1.0, 1.0, 1.0, 1.0, 1.0, 1.0, 1.0, 1.0, 1.0, 1.0, 1.0, 1.0, 1.0, 1.0, 1.0, 1.0, 1.0, 1.0, 1.0, 1.0, 1.0, 1.0, 1.0, 1.0, 1.0, 1.0, 1.0, 1.0, 1.0, 1.0, 1.0, 1.0, 1.0, 1.0, 1.0, 1.0, 1.0, 1.0, 1.0, 1.0, 1.0, 1.0, 1.0, 1.0, 1.0, 1.0, 1.0, 1.0, 1.0, 1.0, 1.0, 1.0, 1.0, 1.0, 1.0, 1.0, 1.0, 1.0, 1.0, 1.0, 1.0, 1.0, 1.0, 1.0, 1.0, 1.0, 1.0, 1.0, 1.0, 1.0, 1.0, 1.0, 1.0, 1.0, 1.0, 1.0, 1.0, 1.0, 1.0, 1.0, 1.0, 1.0, 1.0, 1.0, 1.0, 1.0, 1.0, 1.0, 1.0, 1.0, 1.0, 1.0, 1.0, 1.0, 1.0, 1.0, 1.0, 1.0, 1.0, 1.0, 1.0, 1.0, 1.0, 1.0, 1.0, 1.0, 1.0, 1.0, 1.0, 1.0, 1.0, 1.0, 1.0, 1.0, 1.0, 1.0, 1.0, 1.0, 1.0, 1.0, 1.0, 1.0, 1.0, 1.0, 1.0, 1.0, 1.0, 1.0, 1.0, 1.0, 1.0, 1.0, 1.0, 1.0, 1.0, 1.0, 1.0, 1.0, 1.0, 1.0, 1.0, 1.0, 1.0, 1.0, 1.0, 1.0, 1.0, 1.0, 1.0, 1.0, 1.0, 1.0, 1.0, 1.0, 1.0, 1.0, 1.0, 1.0, 1.0, 1.0, 1.0, 1.0, 1.0, 1.0, 1.0, 1.0, 1.0, 1.0, 1.0, 1.0, 1.0, 1.0, 1.0])
me_cube.materials.append(mat_material)
me_cube.use_mirror_vertex_groups = False
me_cube.update()

# ---- objects
ob_enemy_l1v3 = bpy.data.objects.new('Enemy_l1v3', me_cube)

# ---- transforms, parenting, visibility, modifiers, constraints
ob_enemy_l1v3.location = (1.229e-09, 0.0, 0.0)
ob_enemy_l1v3.lock_rotations_4d = False
ob_enemy_l1v3.empty_display_type = 'ARROWS'
ob_enemy_l1v3.lineart.crease_threshold = 0.0

# ---- collection membership
scene.collection.objects.link(ob_enemy_l1v3)

# ---- scene / render settings (as saved in the file)
scene.frame_start = 1; scene.frame_end = 250; scene.frame_set(35)
scene.render.engine = 'BLENDER_EEVEE_NEXT'
scene.cycles.sampling_pattern = 'TABULATED_SOBOL'
scene.view_settings.view_transform = 'Filmic'
bpy.context.view_layer.update()

# ---- added for rendering (the .blend has no active camera and no usable light): camera, sun
cam_auto = bpy.data.cameras.new('AutoCamera')
cam_auto.lens = 50.0
cam_auto.sensor_width = 36.0
cam_auto.clip_end = 1000.0
ob_auto_camera = bpy.data.objects.new('AutoCamera', cam_auto)
scene.collection.objects.link(ob_auto_camera)
ob_auto_camera.location = (3.67295, -4.18794, 2.92875)
ob_auto_camera.rotation_euler = (1.09748, -7.21219e-08, 0.694738)
scene.camera = ob_auto_camera
light_auto_sun = bpy.data.lights.new('AutoSun', 'SUN')
light_auto_sun.energy = 3.0
light_auto_sun.angle = 0.0523599
ob_auto_sun = bpy.data.objects.new('AutoSun', light_auto_sun)
scene.collection.objects.link(ob_auto_sun)
ob_auto_sun.rotation_euler = (0.872665, 0.174533, 0.523599)
bpy.context.view_layer.update()
